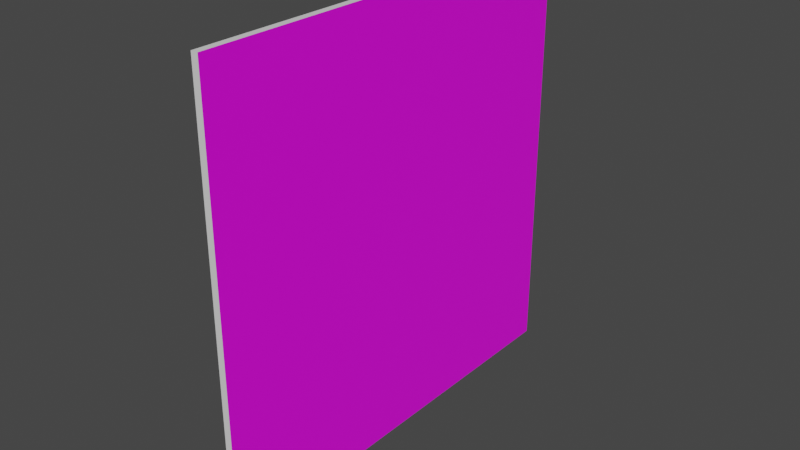 # Source: Chalk.blend  (saved by Blender 3.6.14; exported with 4.5.12 LTS)
import bpy
from mathutils import Matrix  # noqa: F401  (used for matrix-valued properties, if any)

bpy.ops.wm.read_factory_settings(use_empty=True)
scene = bpy.context.scene
scene.name = 'Scene'

# ---- collections
col_collection = bpy.data.collections.new('Collection'); scene.collection.children.link(col_collection)

# ---- images (referenced by path relative to the original .blend; pixels are not part of the script)
import os
ASSET_DIR = os.environ.get("B2B_ASSET_DIR", "")  # directory of the original .blend (textures are referenced by path, not embedded)
HERE = os.path.dirname(os.path.abspath(__file__))  # packed textures are extracted next to this script under _unpacked/

def load_image(name, relpath, width, height, colorspace="sRGB"):
    """Load a texture the original file referenced (path relative to the .blend, or extracted next to this script)."""
    p = next((c for c in (os.path.join(HERE, relpath), os.path.join(ASSET_DIR, relpath)) if relpath and os.path.exists(c)), "")
    if p:
        img = bpy.data.images.load(p, check_existing=True)
        img.name = name
    else:  # same state as the original file: an image datablock whose file is absent (Cycles renders it pink)
        img = bpy.data.images.new(name, width, height)
        img.source = "FILE"
        img.filepath = "//" + (relpath or name)
    img.colorspace_settings.name = colorspace
    return img
img_archipelago_chalk_lock_png = load_image('archipelago_chalk_lock.png', 'archipelago_chalk_lock.png', 1024, 1024, 'sRGB')

# ---- materials (node trees are filled in below, after node groups)
mat_material = bpy.data.materials.new('Material')
mat_material.alpha_threshold = 0.0
mat_material.use_transparent_shadow = False
mat_material.roughness = 0.5
mat_material.line_color = (0.0, 0.0, 0.0, 1.0)
mat_chalk = bpy.data.materials.new('Chalk')
mat_chalk.use_transparent_shadow = False

# ---- material node trees
mat_material.use_nodes = True; mat_material.node_tree.nodes.clear()
_N = mat_material.node_tree.nodes; _L = mat_material.node_tree.links
n0 = _N.new('ShaderNodeOutputMaterial'); n0.name = 'Material Output'; n0.location = (300, 300)
n1 = _N.new('ShaderNodeBsdfPrincipled'); n1.name = 'Principled BSDF'; n1.location = (10, 300)
n1.distribution = 'GGX'
n1.subsurface_method = 'RANDOM_WALK_SKIN'
n1.inputs[3].default_value = 1.45
n1.inputs[27].default_value = (0.0, 0.0, 0.0, 1.0)
n1.inputs[28].default_value = 1.0
_L.new(n1.outputs[0], n0.inputs[0])
n0.is_active_output = True
mat_chalk.use_nodes = True; mat_chalk.node_tree.nodes.clear()
_N = mat_chalk.node_tree.nodes; _L = mat_chalk.node_tree.links
n0 = _N.new('ShaderNodeBsdfPrincipled'); n0.name = 'Principled BSDF'; n0.location = (10, 300)
n0.distribution = 'GGX'
n0.subsurface_method = 'RANDOM_WALK_SKIN'
n0.inputs[3].default_value = 1.45
n0.inputs[27].default_value = (0.0, 0.0, 0.0, 1.0)
n0.inputs[28].default_value = 1.0
n1 = _N.new('ShaderNodeOutputMaterial'); n1.name = 'Material Output'; n1.location = (300, 300)
n2 = _N.new('ShaderNodeTexImage'); n2.name = 'Image Texture'; n2.location = (-280, 280)
n2.image = img_archipelago_chalk_lock_png
_L.new(n0.outputs[0], n1.inputs[0])
_L.new(n2.outputs[0], n0.inputs[0])
n1.is_active_output = True

# ---- world
world_world = bpy.data.worlds.new('World'); scene.world = world_world
world_world.use_nodes = True; world_world.node_tree.nodes.clear()
_N = world_world.node_tree.nodes; _L = world_world.node_tree.links
n0 = _N.new('ShaderNodeOutputWorld'); n0.name = 'World Output'; n0.location = (300, 300)
n1 = _N.new('ShaderNodeBackground'); n1.name = 'Background'; n1.location = (10, 300)
n1.inputs[0].default_value = (0.05088, 0.05088, 0.05088, 1.0)
_L.new(n1.outputs[0], n0.inputs[0])
n0.is_active_output = True
world_world.color = (0.05088, 0.05088, 0.05088)
world_world.use_sun_shadow = False
world_world.sun_shadow_jitter_overblur = 0.0

# ---- meshes
me_cube = bpy.data.meshes.new('Cube')
me_cube.from_pydata([(0.01599, 1.0, 1.0), (0.01599, 1.0, -1.0), (0.01599, -1.0, 1.0), (0.01599, -1.0, -1.0), (-0.01599, 1.0, 1.0), (-0.01599, 1.0, -1.0), (-0.01599, -1.0, 1.0), (-0.01599, -1.0, -1.0)], [], [(0, 4, 6, 2), (3, 2, 6, 7), (7, 6, 4, 5), (5, 1, 3, 7), (1, 0, 2, 3), (5, 4, 0, 1)])
me_cube.polygons.foreach_set('material_index', [0, 0, 0, 0, 1, 0])
_uv = me_cube.uv_layers.new(name='UVMap')
_uv.uv.foreach_set('vector', [0.625, 0.5, 0.875, 0.5, 0.875, 0.75, 0.625, 0.75, 0.375, 0.75, 0.625, 0.75, 0.625, 1.0, 0.375, 1.0, 0.375, 0.0, 0.625, 0.0, 0.625, 0.25, 0.375, 0.25, 0.125, 0.5, 0.375, 0.5, 0.375, 0.75, 0.125, 0.75, 0.9069, 0.09312, 0.9069, 0.9069, 0.09312, 0.9069, 0.09312, 0.09312, 0.375, 0.25, 0.625, 0.25, 0.625, 0.5, 0.375, 0.5])
me_cube.materials.append(mat_material)
me_cube.materials.append(mat_chalk)
me_cube.use_mirror_vertex_groups = False
me_cube.update()

# ---- objects
ob_cube = bpy.data.objects.new('Cube', me_cube)

# ---- transforms, parenting, visibility, modifiers, constraints
ob_cube.location = (0.0, 0.0, 0.0)
ob_cube.scale = (0.3, 0.3, 0.3)
ob_cube.lock_rotations_4d = False
ob_cube.empty_display_type = 'ARROWS'
ob_cube.lineart.crease_threshold = 0.0

# ---- collection membership
col_collection.objects.link(ob_cube)

# ---- scene / render settings (as saved in the file)
scene.frame_start = 1; scene.frame_end = 250; scene.frame_set(1)
scene.render.engine = 'BLENDER_EEVEE_NEXT'
scene.cycles.sampling_pattern = 'TABULATED_SOBOL'
scene.view_settings.view_transform = 'Filmic'
bpy.context.view_layer.update()

# ---- added for rendering (the .blend has no active camera and no usable light): camera, sun
cam_auto = bpy.data.cameras.new('AutoCamera')
cam_auto.lens = 50.0
cam_auto.sensor_width = 36.0
cam_auto.clip_end = 1000.0
ob_auto_camera = bpy.data.objects.new('AutoCamera', cam_auto)
scene.collection.objects.link(ob_auto_camera)
ob_auto_camera.location = (0.785129, -0.942155, 0.628103)
ob_auto_camera.rotation_euler = (1.09748, -7.21219e-08, 0.694738)
scene.camera = ob_auto_camera
light_auto_sun = bpy.data.lights.new('AutoSun', 'SUN')
light_auto_sun.energy = 3.0
light_auto_sun.angle = 0.0523599
ob_auto_sun = bpy.data.objects.new('AutoSun', light_auto_sun)
scene.collection.objects.link(ob_auto_sun)
ob_auto_sun.rotation_euler = (0.872665, 0.174533, 0.523599)
bpy.context.view_layer.update()
